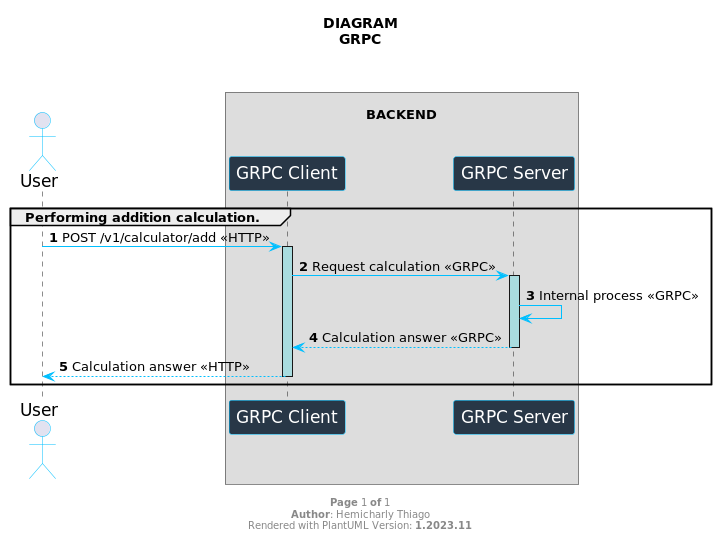

The diagram above was rendered by PlantUML. Its source (embedded in the PNG):
@startuml

title "DIAGRAM\nGRPC\n\n"

skinparam sequence {
    ArrowColor DeepSkyBlue
    ActorBorderColor DeepSkyBlue
    LifeLineBackgroundColor #A9DCDF

    ParticipantBorderColor DeepSkyBlue
    ParticipantBackgroundColor DodgerBlue
    ParticipantFontName Impact
    ParticipantFontSize 17
    ParticipantFontColor white
    ActorFontColor DeepSkyBlueA9DCDF
    ActorFontColor Black
    ActorFontSize 17
    ActorFontName Aapex
}

actor User
box "\nBACKEND\n\n"
    participant "GRPC Client" as grpcClient  #283747
    participant "GRPC Server" as grpcServer  #283747
end box


group Performing addition calculation.
    autonumber 1
    User -> grpcClient++: POST /v1/calculator/add <<HTTP>>
    grpcClient -> grpcServer++: Request calculation <<GRPC>>
    grpcServer -> grpcServer: Internal process <<GRPC>>
    grpcServer --> grpcClient: Calculation answer <<GRPC>>
    deactivate grpcServer

    grpcClient --> User: Calculation answer <<HTTP>>
    deactivate grpcClient
end

footer \n**Page** %page% **of** %lastpage%\n**Author**: Hemicharly Thiago\nRendered with PlantUML Version: **%version()**

@enduml